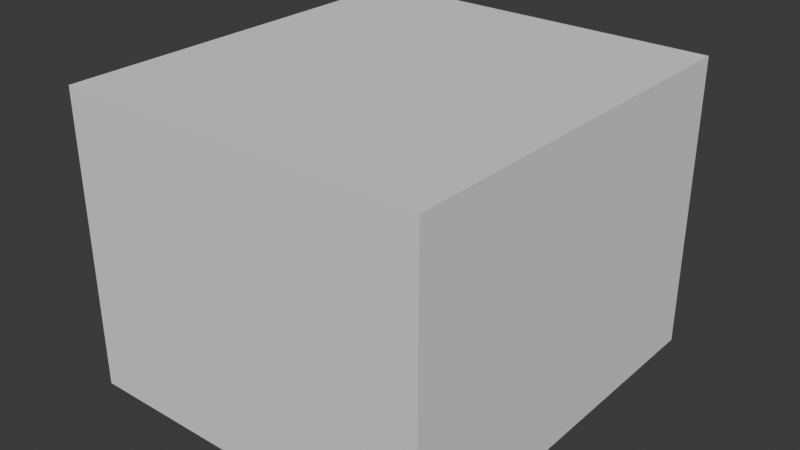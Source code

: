 # Source: SM_Env_Rock_Round_01.blend  (saved by Blender 4.5.90; exported with 4.5.12 LTS)
import bpy
from mathutils import Matrix  # noqa: F401  (used for matrix-valued properties, if any)

bpy.ops.wm.read_factory_settings(use_empty=True)
scene = bpy.context.scene
scene.name = 'Scene'

# ---- collections
col_sm_env_rock_round_01 = bpy.data.collections.new('SM_Env_Rock_Round_01'); scene.collection.children.link(col_sm_env_rock_round_01)
col_sm_env_rock_round_01_001 = bpy.data.collections.new('SM_Env_Rock_Round_01.001'); col_sm_env_rock_round_01.children.link(col_sm_env_rock_round_01_001)

# ---- materials (node trees are filled in below, after node groups)
mat_rock_triplanar_tropical = bpy.data.materials.new('Rock_Triplanar_Tropical')

# ---- material node trees

# ---- world
world_world = bpy.data.worlds.new('World'); scene.world = world_world
world_world.use_nodes = True; world_world.node_tree.nodes.clear()
_N = world_world.node_tree.nodes; _L = world_world.node_tree.links
n0 = _N.new('ShaderNodeOutputWorld'); n0.name = 'World Output'; n0.location = (200, 100)
n1 = _N.new('ShaderNodeBackground'); n1.name = 'Background'; n1.location = (-200, 100)
n1.inputs[0].default_value = (0.05088, 0.05088, 0.05088, 1.0)
_L.new(n1.outputs[0], n0.inputs[0])
n0.is_active_output = True
world_world.color = (0.05088, 0.05088, 0.05088)
world_world.sun_shadow_jitter_overblur = 0.0

# ---- meshes
me_cube = bpy.data.meshes.new('Cube')
me_cube.from_pydata([(-1.0, -1.0, -1.0), (-1.0, -1.0, 1.0), (-1.0, 1.0, -1.0), (-1.0, 1.0, 1.0), (1.0, -1.0, -1.0), (1.0, -1.0, 1.0), (1.0, 1.0, -1.0), (1.0, 1.0, 1.0)], [], [(0, 1, 3, 2), (2, 3, 7, 6), (6, 7, 5, 4), (4, 5, 1, 0), (2, 6, 4, 0), (7, 3, 1, 5)])
_uv = me_cube.uv_layers.new(name='UVMap')
_uv.uv.foreach_set('vector', [0.375, 0.0, 0.625, 0.0, 0.625, 0.25, 0.375, 0.25, 0.375, 0.25, 0.625, 0.25, 0.625, 0.5, 0.375, 0.5, 0.375, 0.5, 0.625, 0.5, 0.625, 0.75, 0.375, 0.75, 0.375, 0.75, 0.625, 0.75, 0.625, 1.0, 0.375, 1.0, 0.125, 0.5, 0.375, 0.5, 0.375, 0.75, 0.125, 0.75, 0.625, 0.5, 0.875, 0.5, 0.875, 0.75, 0.625, 0.75])
me_cube.update()
me_mesh = bpy.data.meshes.new('Mesh')
me_mesh.from_pydata([], [], [])
me_mesh.materials.append(None)
me_mesh.update()

# ---- objects
ob_collision = bpy.data.objects.new('COLLISION', me_cube)
ob_sm_env_rock_round_01 = bpy.data.objects.new('SM_Env_Rock_Round_01', me_mesh)

# ---- transforms, parenting, visibility, modifiers, constraints
ob_collision.location = (-0.03775, 0.3471, 0.7962)
ob_collision.scale = (1.433, 1.57, 1.148)
ob_collision.display_type = 'BOUNDS'
ob_collision.display_bounds_type = 'CYLINDER'
ob_sm_env_rock_round_01.location = (0.0, 0.0, 0.0)
ob_sm_env_rock_round_01.color = (0.8, 0.8, 0.8, 1.0)
ob_sm_env_rock_round_01.material_slots[0].link = 'OBJECT'; ob_sm_env_rock_round_01.material_slots[0].material = mat_rock_triplanar_tropical

# ---- collection membership
col_sm_env_rock_round_01.objects.link(ob_collision)
col_sm_env_rock_round_01_001.objects.link(ob_sm_env_rock_round_01)

# ---- scene / render settings (as saved in the file)
scene.frame_start = 1; scene.frame_end = 250; scene.frame_set(1)
scene.render.engine = 'BLENDER_EEVEE_NEXT'
bpy.context.view_layer.update()

# ---- added for rendering (the .blend has no active camera and no usable light): camera, sun
cam_auto = bpy.data.cameras.new('AutoCamera')
cam_auto.lens = 50.0
cam_auto.sensor_width = 36.0
cam_auto.clip_end = 1000.0
ob_auto_camera = bpy.data.objects.new('AutoCamera', cam_auto)
scene.collection.objects.link(ob_auto_camera)
ob_auto_camera.location = (4.43248, -5.01714, 4.37237)
ob_auto_camera.rotation_euler = (1.09748, -7.21219e-08, 0.694738)
scene.camera = ob_auto_camera
light_auto_sun = bpy.data.lights.new('AutoSun', 'SUN')
light_auto_sun.energy = 3.0
light_auto_sun.angle = 0.0523599
ob_auto_sun = bpy.data.objects.new('AutoSun', light_auto_sun)
scene.collection.objects.link(ob_auto_sun)
ob_auto_sun.rotation_euler = (0.872665, 0.174533, 0.523599)
bpy.context.view_layer.update()

